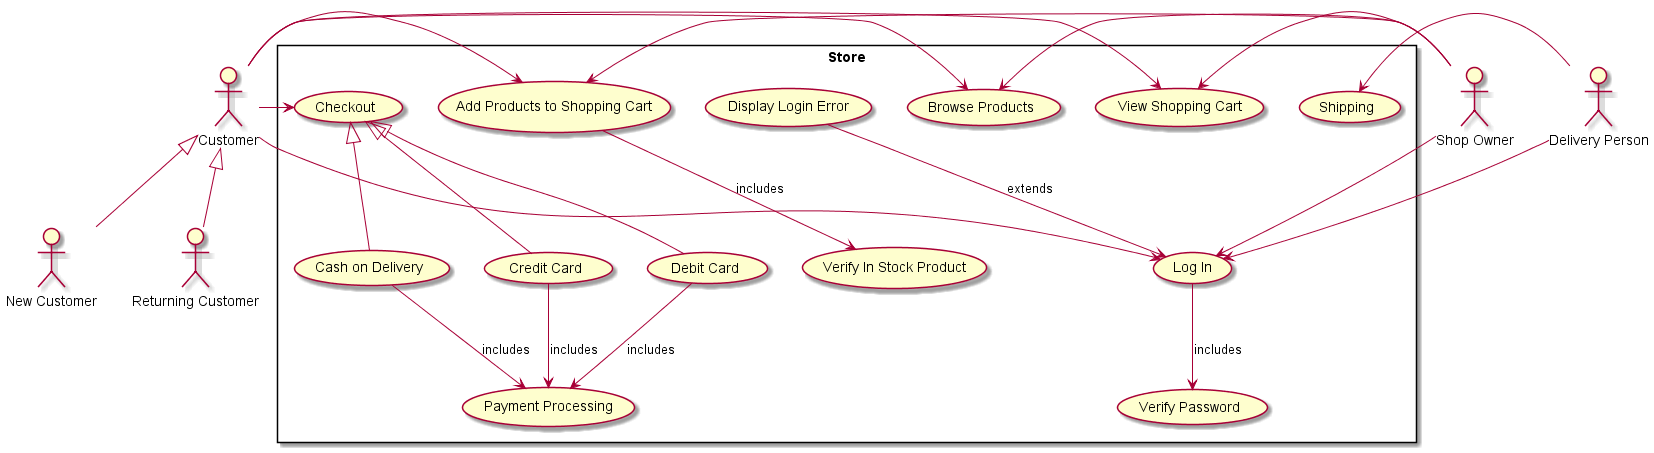

The diagram above was rendered by PlantUML. Its source (embedded in the PNG):
@startuml UseCase
skinparam packageStyle rectangle

:Customer: as Customer
:New Customer: as NewCustomer
:Returning Customer: as ReturningCustomer
:Shop Owner: as ShopOwner
:Delivery Person: as DeliveryPerson

Customer <|-- NewCustomer
Customer <|-- ReturningCustomer

rectangle Store{
(Verify Password) as VerifyPassword
(Display Login Error) as DisplayError
(Log In) as Login
(Browse Products) as BrowseProducts
(Add Products to Shopping Cart) as AddProducts
(Verify In Stock Product) as VerifyStock
(View Shopping Cart) as ViewCart
(Checkout) as Checkout
(Debit Card) as Debit
(Credit Card) as Credit
(Cash on Delivery) as Cash
(Payment Processing) as Payment
(Shipping) as Shipping
 }

Customer -> Login
Customer -> BrowseProducts
Customer -> AddProducts
Customer -> ViewCart
Customer -> Checkout

ShopOwner -> BrowseProducts
ShopOwner -> AddProducts
ShopOwner -> ViewCart
ShopOwner -> Login

DeliveryPerson -> Login
DeliveryPerson -> Shipping

DisplayError --> Login : extends

Login --> VerifyPassword : includes
AddProducts --> VerifyStock : includes
Debit --> Payment : includes
Credit --> Payment : includes
Cash --> Payment : includes

Checkout <|-- Debit
Checkout <|-- Credit
Checkout <|-- Cash


@enduml